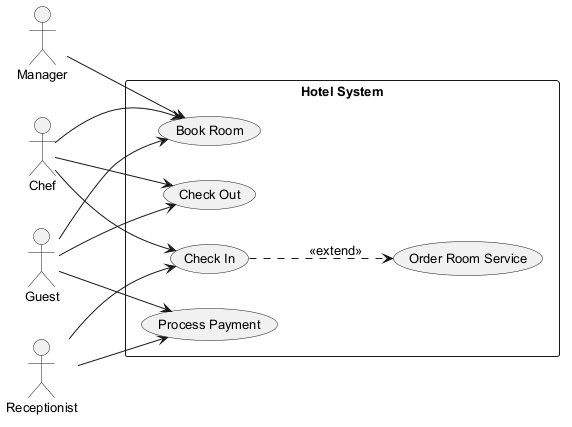

The diagram above was rendered by PlantUML. Its source (embedded in the PNG):
@startuml
skinparam defaultFontSize 13
left to right direction
actor "Guest" as Guest
actor "Chef" as Chef
actor "Receptionist" as Receptionist
actor "Manager" as Manager
rectangle "Hotel System" {
  usecase "Book Room" as UC_BookRoom
  usecase "Check Out" as UC_CheckOut
  usecase "Check In" as UC_CheckIn
  usecase "Order Room Service" as UC_OrderRoomService
  usecase "Process Payment" as UC_ProcessPayment
}
Guest --> UC_ProcessPayment
Guest --> UC_BookRoom
Guest --> UC_CheckOut
Chef --> UC_CheckOut
Chef --> UC_CheckIn
Chef --> UC_BookRoom
Receptionist --> UC_ProcessPayment
Receptionist --> UC_CheckIn
Manager --> UC_BookRoom
UC_CheckIn ..> UC_OrderRoomService : <<extend>>
@enduml